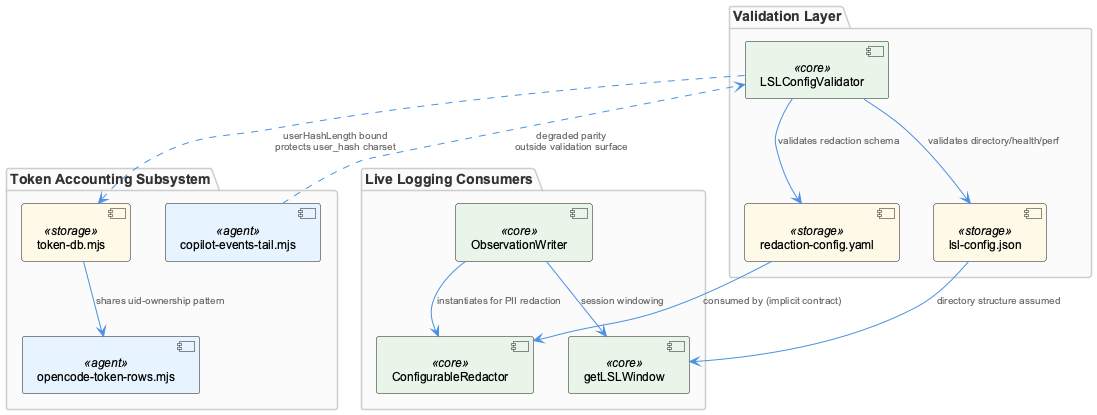

The diagram above was rendered by PlantUML. Its source (embedded in the PNG):
@startuml
!include /Users/Q284340/Agentic/coding/docs/puml/_standard-style.puml

package "Validation Layer" {
  component "LSLConfigValidator" as validator <<core>>
  component "lsl-config.json" as lslConfig <<storage>>
  component "redaction-config.yaml" as redactConfig <<storage>>
}

package "Live Logging Consumers" {
  component "ObservationWriter" as obsWriter <<core>>
  component "ConfigurableRedactor" as redactor <<core>>
  component "getLSLWindow" as window <<core>>
}

package "Token Accounting Subsystem" {
  component "token-db.mjs" as tokenDb <<storage>>
  component "copilot-events-tail.mjs" as copilotTail <<agent>>
  component "opencode-token-rows.mjs" as opencodeRows <<agent>>
}

validator --> lslConfig : "validates directory/health/perf"
validator --> redactConfig : "validates redaction schema"

redactConfig --> redactor : "consumed by (implicit contract)"
obsWriter --> redactor : "instantiates for PII redaction"
obsWriter --> window : "session windowing"

validator ..> tokenDb : "userHashLength bound\nprotects user_hash charset"
tokenDb --> opencodeRows : "shares uid-ownership pattern"
copilotTail ..> validator : "degraded parity\noutside validation surface"

lslConfig --> window : "directory structure assumed"

@enduml